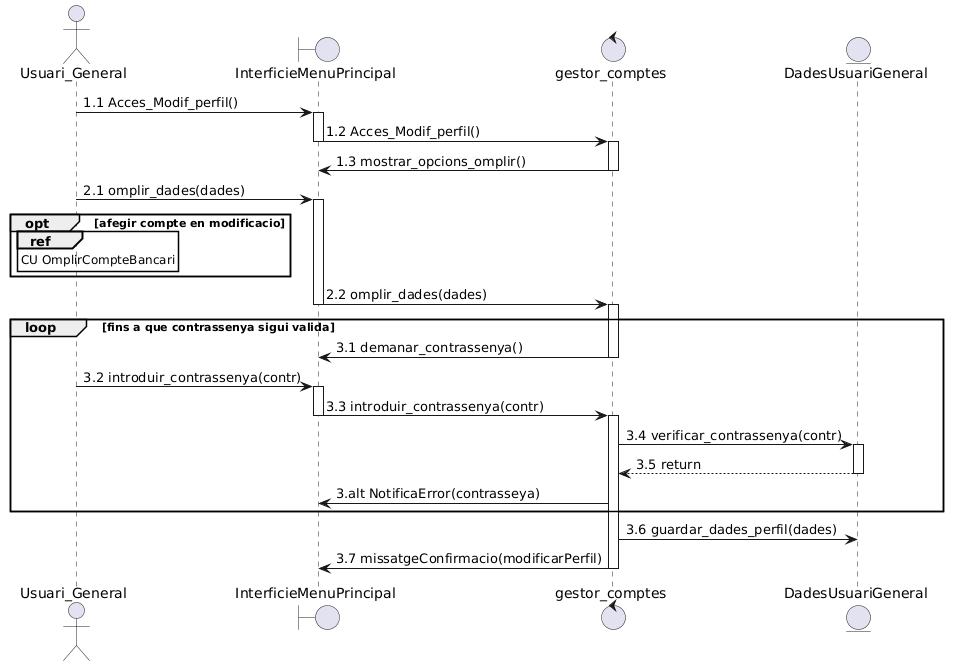

The diagram above was rendered by PlantUML. Its source (embedded in the PNG):
@startuml
actor Usuari_General as Usuari
boundary InterficieMenuPrincipal as interficie
control gestor_comptes as gestor
entity DadesUsuariGeneral as dades

Usuari -> interficie ++ : 1.1 Acces_Modif_perfil()
interficie -> gestor --++ : 1.2 Acces_Modif_perfil()
gestor -> interficie-- : 1.3 mostrar_opcions_omplir()

Usuari -> interficie ++ : 2.1 omplir_dades(dades)
opt afegir compte en modificacio
ref over Usuari : CU OmplirCompteBancari
end
interficie -> gestor --++ : 2.2 omplir_dades(dades)

loop fins a que contrassenya sigui valida
gestor -> interficie -- : 3.1 demanar_contrassenya()
Usuari -> interficie ++  : 3.2 introduir_contrassenya(contr)
interficie -> gestor --++ : 3.3 introduir_contrassenya(contr)
gestor -> dades ++ : 3.4 verificar_contrassenya(contr)
dades --> gestor -- : 3.5 return
gestor -> interficie : 3.alt NotificaError(contrasseya)
end
gestor -> dades : 3.6 guardar_dades_perfil(dades)
gestor -> interficie -- : 3.7 missatgeConfirmacio(modificarPerfil)
@enduml